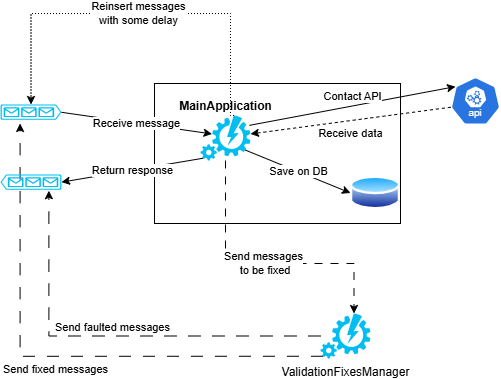

The diagram above was exported from draw.io. Its source (the exported page's mxGraphModel, read from the mxfile embedded in the PNG):
<mxGraphModel dx="1050" dy="522" grid="1" gridSize="10" guides="1" tooltips="1" connect="1" arrows="1" fold="1" page="1" pageScale="1" pageWidth="827" pageHeight="1169" math="0" shadow="0">
  <root>
    <mxCell id="aEy10NEELYb-ZeHX4852-0" />
    <mxCell id="aEy10NEELYb-ZeHX4852-1" parent="aEy10NEELYb-ZeHX4852-0" />
    <mxCell id="aEy10NEELYb-ZeHX4852-2" value="" style="rounded=0;whiteSpace=wrap;html=1;" vertex="1" parent="aEy10NEELYb-ZeHX4852-1">
      <mxGeometry x="294" y="110" width="246" height="140" as="geometry" />
    </mxCell>
    <mxCell id="aEy10NEELYb-ZeHX4852-3" value="" style="verticalLabelPosition=bottom;html=1;verticalAlign=top;align=center;strokeColor=none;fillColor=#00BEF2;shape=mxgraph.azure.queue_generic;pointerEvents=1;" vertex="1" parent="aEy10NEELYb-ZeHX4852-1">
      <mxGeometry x="140" y="131" width="61" height="15.3" as="geometry" />
    </mxCell>
    <mxCell id="aEy10NEELYb-ZeHX4852-4" value="" style="image;aspect=fixed;perimeter=ellipsePerimeter;html=1;align=center;shadow=0;dashed=0;spacingTop=3;image=img/lib/active_directory/database.svg;" vertex="1" parent="aEy10NEELYb-ZeHX4852-1">
      <mxGeometry x="490" y="201" width="50" height="37" as="geometry" />
    </mxCell>
    <mxCell id="aEy10NEELYb-ZeHX4852-5" value="" style="aspect=fixed;sketch=0;html=1;dashed=0;whitespace=wrap;verticalLabelPosition=bottom;verticalAlign=top;fillColor=#2875E2;strokeColor=#ffffff;points=[[0.005,0.63,0],[0.1,0.2,0],[0.9,0.2,0],[0.5,0,0],[0.995,0.63,0],[0.72,0.99,0],[0.5,1,0],[0.28,0.99,0]];shape=mxgraph.kubernetes.icon2;kubernetesLabel=1;prIcon=api" vertex="1" parent="aEy10NEELYb-ZeHX4852-1">
      <mxGeometry x="590" y="103.5" width="50" height="48" as="geometry" />
    </mxCell>
    <mxCell id="aEy10NEELYb-ZeHX4852-6" value="&lt;b&gt;MainApplication&lt;/b&gt;" style="verticalLabelPosition=top;html=1;verticalAlign=bottom;align=center;strokeColor=none;fillColor=#00BEF2;shape=mxgraph.azure.automation;pointerEvents=1;labelPosition=center;" vertex="1" parent="aEy10NEELYb-ZeHX4852-1">
      <mxGeometry x="340" y="142" width="50" height="45" as="geometry" />
    </mxCell>
    <mxCell id="aEy10NEELYb-ZeHX4852-7" value="Receive message" style="endArrow=classic;html=1;rounded=0;exitX=1;exitY=0.51;exitDx=0;exitDy=0;exitPerimeter=0;entryX=0.23;entryY=0.41;entryDx=0;entryDy=0;entryPerimeter=0;" edge="1" parent="aEy10NEELYb-ZeHX4852-1" source="aEy10NEELYb-ZeHX4852-3" target="aEy10NEELYb-ZeHX4852-6">
      <mxGeometry width="50" height="50" relative="1" as="geometry">
        <mxPoint x="390" y="240" as="sourcePoint" />
        <mxPoint x="440" y="190" as="targetPoint" />
      </mxGeometry>
    </mxCell>
    <mxCell id="aEy10NEELYb-ZeHX4852-8" value="Contact API" style="endArrow=classic;html=1;rounded=0;exitX=0.978;exitY=0.219;exitDx=0;exitDy=0;exitPerimeter=0;entryX=0.1;entryY=0.2;entryDx=0;entryDy=0;entryPerimeter=0;labelPosition=center;verticalLabelPosition=top;align=center;verticalAlign=bottom;" edge="1" parent="aEy10NEELYb-ZeHX4852-1" source="aEy10NEELYb-ZeHX4852-6" target="aEy10NEELYb-ZeHX4852-5">
      <mxGeometry width="50" height="50" relative="1" as="geometry">
        <mxPoint x="390" y="240" as="sourcePoint" />
        <mxPoint x="440" y="190" as="targetPoint" />
      </mxGeometry>
    </mxCell>
    <mxCell id="aEy10NEELYb-ZeHX4852-9" value="Receive data" style="endArrow=classic;html=1;rounded=0;exitX=0.005;exitY=0.63;exitDx=0;exitDy=0;exitPerimeter=0;entryX=1;entryY=0.41;entryDx=0;entryDy=0;entryPerimeter=0;labelPosition=center;verticalLabelPosition=bottom;align=center;verticalAlign=top;dashed=1;" edge="1" parent="aEy10NEELYb-ZeHX4852-1" source="aEy10NEELYb-ZeHX4852-5" target="aEy10NEELYb-ZeHX4852-6">
      <mxGeometry width="50" height="50" relative="1" as="geometry">
        <mxPoint x="390" y="240" as="sourcePoint" />
        <mxPoint x="440" y="190" as="targetPoint" />
      </mxGeometry>
    </mxCell>
    <mxCell id="aEy10NEELYb-ZeHX4852-10" value="Save on DB" style="endArrow=classic;html=1;rounded=0;exitX=0.9;exitY=0.77;exitDx=0;exitDy=0;exitPerimeter=0;entryX=0;entryY=0.5;entryDx=0;entryDy=0;" edge="1" parent="aEy10NEELYb-ZeHX4852-1" source="aEy10NEELYb-ZeHX4852-6" target="aEy10NEELYb-ZeHX4852-4">
      <mxGeometry x="-0.0006" width="50" height="50" relative="1" as="geometry">
        <mxPoint x="390" y="240" as="sourcePoint" />
        <mxPoint x="440" y="190" as="targetPoint" />
        <mxPoint as="offset" />
      </mxGeometry>
    </mxCell>
    <mxCell id="aEy10NEELYb-ZeHX4852-11" value="Return response" style="endArrow=classic;html=1;rounded=0;exitX=0.05;exitY=0.95;exitDx=0;exitDy=0;exitPerimeter=0;entryX=0;entryY=0.5;entryDx=0;entryDy=0;entryPerimeter=0;" edge="1" parent="aEy10NEELYb-ZeHX4852-1" source="aEy10NEELYb-ZeHX4852-6" target="aEy10NEELYb-ZeHX4852-16">
      <mxGeometry width="50" height="50" relative="1" as="geometry">
        <mxPoint x="390" y="240" as="sourcePoint" />
        <mxPoint x="440" y="190" as="targetPoint" />
      </mxGeometry>
    </mxCell>
    <mxCell id="aEy10NEELYb-ZeHX4852-12" value="ValidationFixesManager" style="verticalLabelPosition=bottom;html=1;verticalAlign=top;align=center;strokeColor=none;fillColor=#00BEF2;shape=mxgraph.azure.automation;pointerEvents=1;labelPosition=center;" vertex="1" parent="aEy10NEELYb-ZeHX4852-1">
      <mxGeometry x="460" y="340" width="50" height="45" as="geometry" />
    </mxCell>
    <mxCell id="aEy10NEELYb-ZeHX4852-13" value="Send messages&lt;br&gt;&amp;nbsp;to be fixed" style="edgeStyle=orthogonalEdgeStyle;rounded=0;orthogonalLoop=1;jettySize=auto;html=1;entryX=0.67;entryY=0;entryDx=0;entryDy=0;entryPerimeter=0;dashed=1;dashPattern=8 8;" edge="1" parent="aEy10NEELYb-ZeHX4852-1" source="aEy10NEELYb-ZeHX4852-6" target="aEy10NEELYb-ZeHX4852-12">
      <mxGeometry relative="1" as="geometry">
        <Array as="points">
          <mxPoint x="365" y="290" />
          <mxPoint x="494" y="290" />
        </Array>
      </mxGeometry>
    </mxCell>
    <mxCell id="aEy10NEELYb-ZeHX4852-14" value="Send faulted messages" style="edgeStyle=orthogonalEdgeStyle;rounded=0;orthogonalLoop=1;jettySize=auto;html=1;entryX=0.207;entryY=1.059;entryDx=0;entryDy=0;entryPerimeter=0;dashed=1;dashPattern=12 12;labelPosition=center;verticalLabelPosition=top;align=center;verticalAlign=bottom;" edge="1" parent="aEy10NEELYb-ZeHX4852-1" source="aEy10NEELYb-ZeHX4852-12" target="aEy10NEELYb-ZeHX4852-16">
      <mxGeometry relative="1" as="geometry" />
    </mxCell>
    <mxCell id="aEy10NEELYb-ZeHX4852-15" value="Send fixed messages" style="edgeStyle=orthogonalEdgeStyle;rounded=0;orthogonalLoop=1;jettySize=auto;html=1;exitX=0.05;exitY=0.95;exitDx=0;exitDy=0;exitPerimeter=0;entryX=0.321;entryY=1.242;entryDx=0;entryDy=0;entryPerimeter=0;dashed=1;dashPattern=12 12;labelPosition=center;verticalLabelPosition=bottom;align=center;verticalAlign=top;" edge="1" parent="aEy10NEELYb-ZeHX4852-1" source="aEy10NEELYb-ZeHX4852-12" target="aEy10NEELYb-ZeHX4852-3">
      <mxGeometry relative="1" as="geometry" />
    </mxCell>
    <mxCell id="aEy10NEELYb-ZeHX4852-16" value="" style="verticalLabelPosition=bottom;html=1;verticalAlign=top;align=center;strokeColor=none;fillColor=#00BEF2;shape=mxgraph.azure.queue_generic;pointerEvents=1;flipV=0;flipH=1;" vertex="1" parent="aEy10NEELYb-ZeHX4852-1">
      <mxGeometry x="140" y="201" width="61" height="15.3" as="geometry" />
    </mxCell>
    <mxCell id="T7YjY-TjiS7YaAvlejDs-0" value="Reinsert messages&lt;br&gt;with some delay" style="edgeStyle=orthogonalEdgeStyle;rounded=0;orthogonalLoop=1;jettySize=auto;html=1;entryX=0.5;entryY=0;entryDx=0;entryDy=0;entryPerimeter=0;exitX=0.67;exitY=0;exitDx=0;exitDy=0;exitPerimeter=0;dashed=1;dashPattern=1 2;" edge="1" parent="aEy10NEELYb-ZeHX4852-1" source="aEy10NEELYb-ZeHX4852-6" target="aEy10NEELYb-ZeHX4852-3">
      <mxGeometry relative="1" as="geometry">
        <Array as="points">
          <mxPoint x="370" y="142" />
          <mxPoint x="370" y="40" />
          <mxPoint x="171" y="40" />
        </Array>
      </mxGeometry>
    </mxCell>
  </root>
</mxGraphModel>